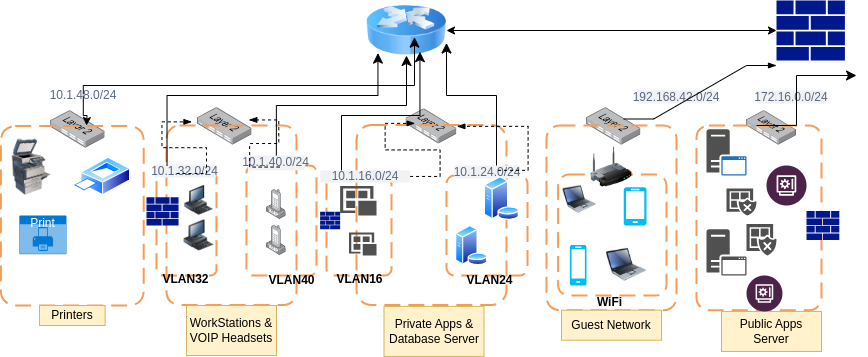

The diagram above was exported from draw.io. Its source (the exported page's mxGraphModel, read from the mxfile embedded in the PNG):
<mxGraphModel dx="1728" dy="449" grid="1" gridSize="10" guides="1" tooltips="1" connect="1" arrows="1" fold="1" page="1" pageScale="1" pageWidth="850" pageHeight="1100" math="0" shadow="0">
  <root>
    <mxCell id="0" />
    <mxCell id="1" parent="0" />
    <mxCell id="nbm-iL0owOvE1ClXrc36-1" value="" style="sketch=0;aspect=fixed;pointerEvents=1;shadow=0;dashed=0;html=1;strokeColor=none;labelPosition=center;verticalLabelPosition=bottom;verticalAlign=top;align=center;fillColor=#00188D;shape=mxgraph.mscae.enterprise.firewall" vertex="1" parent="1">
      <mxGeometry x="750" y="54.9" width="68.41" height="60.2" as="geometry" />
    </mxCell>
    <mxCell id="nbm-iL0owOvE1ClXrc36-2" value="" style="image;html=1;image=img/lib/clip_art/networking/Router_Icon_128x128.png" vertex="1" parent="1">
      <mxGeometry x="340" y="60" width="80" height="50" as="geometry" />
    </mxCell>
    <mxCell id="nbm-iL0owOvE1ClXrc36-4" value="" style="endArrow=classic;startArrow=classic;html=1;rounded=0;entryX=0;entryY=0.5;entryDx=0;entryDy=0;entryPerimeter=0;" edge="1" parent="1" source="nbm-iL0owOvE1ClXrc36-2" target="nbm-iL0owOvE1ClXrc36-1">
      <mxGeometry width="50" height="50" relative="1" as="geometry">
        <mxPoint x="600" y="110" as="sourcePoint" />
        <mxPoint x="650" y="60" as="targetPoint" />
        <Array as="points" />
      </mxGeometry>
    </mxCell>
    <mxCell id="nbm-iL0owOvE1ClXrc36-5" value="" style="image;points=[];aspect=fixed;html=1;align=center;shadow=0;dashed=0;image=img/lib/allied_telesis/switch/Switch_24_port_L2.svg;" vertex="1" parent="1">
      <mxGeometry x="720" y="165.22" width="50" height="34.28" as="geometry" />
    </mxCell>
    <mxCell id="nbm-iL0owOvE1ClXrc36-6" value="" style="image;points=[];aspect=fixed;html=1;align=center;shadow=0;dashed=0;image=img/lib/allied_telesis/switch/Switch_24_port_L2.svg;" vertex="1" parent="1">
      <mxGeometry x="560" y="162.21" width="54.4" height="37.29" as="geometry" />
    </mxCell>
    <mxCell id="nbm-iL0owOvE1ClXrc36-7" value="" style="image;points=[];aspect=fixed;html=1;align=center;shadow=0;dashed=0;image=img/lib/allied_telesis/switch/Switch_24_port_L2.svg;" vertex="1" parent="1">
      <mxGeometry x="379.63" y="163.46" width="50.74" height="34.78" as="geometry" />
    </mxCell>
    <mxCell id="nbm-iL0owOvE1ClXrc36-8" value="" style="image;points=[];aspect=fixed;html=1;align=center;shadow=0;dashed=0;image=img/lib/allied_telesis/switch/Switch_24_port_L2.svg;" vertex="1" parent="1">
      <mxGeometry x="171.10000000000002" y="162.21" width="54.4" height="37.29" as="geometry" />
    </mxCell>
    <mxCell id="nbm-iL0owOvE1ClXrc36-9" value="" style="image;points=[];aspect=fixed;html=1;align=center;shadow=0;dashed=0;image=img/lib/allied_telesis/switch/Switch_24_port_L2.svg;" vertex="1" parent="1">
      <mxGeometry x="24.199999999999996" y="165.22" width="54.4" height="37.29" as="geometry" />
    </mxCell>
    <mxCell id="nbm-iL0owOvE1ClXrc36-10" value="" style="rounded=1;arcSize=10;dashed=1;strokeColor=#F59D56;fillColor=none;gradientColor=none;dashPattern=8 4;strokeWidth=2;" vertex="1" parent="1">
      <mxGeometry x="-25.6" y="180.5" width="142.8" height="179.5" as="geometry" />
    </mxCell>
    <mxCell id="nbm-iL0owOvE1ClXrc36-11" value="" style="rounded=1;arcSize=10;dashed=1;strokeColor=#F59D56;fillColor=none;gradientColor=none;dashPattern=8 4;strokeWidth=2;" vertex="1" parent="1">
      <mxGeometry x="140" y="180" width="130" height="179.5" as="geometry" />
    </mxCell>
    <mxCell id="nbm-iL0owOvE1ClXrc36-13" value="" style="rounded=1;arcSize=10;dashed=1;strokeColor=#F59D56;fillColor=none;gradientColor=none;dashPattern=8 4;strokeWidth=2;" vertex="1" parent="1">
      <mxGeometry x="330" y="179.5" width="150" height="180" as="geometry" />
    </mxCell>
    <mxCell id="nbm-iL0owOvE1ClXrc36-14" value="" style="rounded=1;arcSize=10;dashed=1;strokeColor=#F59D56;fillColor=none;gradientColor=none;dashPattern=8 4;strokeWidth=2;" vertex="1" parent="1">
      <mxGeometry x="520" y="180" width="130" height="184.72" as="geometry" />
    </mxCell>
    <mxCell id="nbm-iL0owOvE1ClXrc36-15" value="" style="rounded=1;arcSize=10;dashed=1;strokeColor=#F59D56;fillColor=none;gradientColor=none;dashPattern=8 4;strokeWidth=2;" vertex="1" parent="1">
      <mxGeometry x="670" y="180" width="125" height="184.72" as="geometry" />
    </mxCell>
    <mxCell id="nbm-iL0owOvE1ClXrc36-17" value="" style="rounded=1;arcSize=10;dashed=1;strokeColor=light-dark(#F59D56,#3333FF);fillColor=none;gradientColor=none;dashPattern=8 4;strokeWidth=2;" vertex="1" parent="1">
      <mxGeometry x="130" y="225.83" width="60" height="104.17" as="geometry" />
    </mxCell>
    <mxCell id="nbm-iL0owOvE1ClXrc36-18" value="" style="rounded=1;arcSize=10;dashed=1;strokeColor=light-dark(#F59D56,#3333FF);fillColor=none;gradientColor=none;dashPattern=8 4;strokeWidth=2;" vertex="1" parent="1">
      <mxGeometry x="220" y="220" width="70" height="110" as="geometry" />
    </mxCell>
    <mxCell id="nbm-iL0owOvE1ClXrc36-19" value="" style="rounded=1;arcSize=10;dashed=1;strokeColor=light-dark(#F59D56,#FF3333);fillColor=none;gradientColor=none;dashPattern=8 4;strokeWidth=2;" vertex="1" parent="1">
      <mxGeometry x="300" y="232.22" width="65" height="97.78" as="geometry" />
    </mxCell>
    <mxCell id="nbm-iL0owOvE1ClXrc36-22" value="" style="rounded=1;arcSize=10;dashed=1;strokeColor=light-dark(#F59D56,#FF3333);fillColor=none;gradientColor=none;dashPattern=8 4;strokeWidth=2;" vertex="1" parent="1">
      <mxGeometry x="420" y="230" width="81.1" height="100" as="geometry" />
    </mxCell>
    <mxCell id="nbm-iL0owOvE1ClXrc36-23" value="" style="rounded=1;arcSize=10;dashed=1;strokeColor=light-dark(#F59D56,#33FF33);fillColor=none;gradientColor=none;dashPattern=8 4;strokeWidth=2;" vertex="1" parent="1">
      <mxGeometry x="531.6" y="229.09" width="108.4" height="120.91" as="geometry" />
    </mxCell>
    <mxCell id="nbm-iL0owOvE1ClXrc36-24" value="" style="image;html=1;image=img/lib/clip_art/networking/Wireless_Router_128x128.png" vertex="1" parent="1">
      <mxGeometry x="560" y="201.82" width="50" height="40" as="geometry" />
    </mxCell>
    <mxCell id="nbm-iL0owOvE1ClXrc36-25" value="" style="image;html=1;image=img/lib/clip_art/computers/Printer_Commercial_128x128.png" vertex="1" parent="1">
      <mxGeometry x="-20" y="193.64" width="50" height="56.36" as="geometry" />
    </mxCell>
    <mxCell id="nbm-iL0owOvE1ClXrc36-26" value="" style="image;aspect=fixed;perimeter=ellipsePerimeter;html=1;align=center;shadow=0;dashed=0;spacingTop=3;image=img/lib/active_directory/printer.svg;" vertex="1" parent="1">
      <mxGeometry x="46.4" y="211.92" width="57.69" height="38.08" as="geometry" />
    </mxCell>
    <mxCell id="nbm-iL0owOvE1ClXrc36-28" value="Print" style="html=1;whiteSpace=wrap;strokeColor=none;fillColor=#0079D6;labelPosition=center;verticalLabelPosition=middle;verticalAlign=top;align=center;fontSize=12;outlineConnect=0;spacingTop=-6;fontColor=#FFFFFF;sketch=0;shape=mxgraph.sitemap.print;" vertex="1" parent="1">
      <mxGeometry x="-7.2" y="270" width="47.2" height="38.69" as="geometry" />
    </mxCell>
    <mxCell id="nbm-iL0owOvE1ClXrc36-29" value="Printers" style="text;html=1;strokeColor=#d6b656;fillColor=#fff2cc;align=center;verticalAlign=middle;whiteSpace=wrap;overflow=hidden;" vertex="1" parent="1">
      <mxGeometry x="13.000000000000002" y="360" width="65.6" height="20" as="geometry" />
    </mxCell>
    <mxCell id="nbm-iL0owOvE1ClXrc36-31" value="" style="edgeStyle=elbowEdgeStyle;elbow=vertical;endArrow=classic;html=1;curved=0;rounded=0;endSize=8;startSize=8;entryX=0.6;entryY=0.633;entryDx=0;entryDy=0;entryPerimeter=0;" edge="1" parent="1" source="nbm-iL0owOvE1ClXrc36-34" target="nbm-iL0owOvE1ClXrc36-2">
      <mxGeometry width="50" height="50" relative="1" as="geometry">
        <mxPoint x="170" y="150" as="sourcePoint" />
        <mxPoint x="370" y="70" as="targetPoint" />
        <Array as="points">
          <mxPoint x="230" y="140" />
        </Array>
      </mxGeometry>
    </mxCell>
    <mxCell id="nbm-iL0owOvE1ClXrc36-39" value="WorkStations &amp;amp; VOIP Headsets" style="text;html=1;strokeColor=#d6b656;fillColor=#fff2cc;align=center;verticalAlign=middle;whiteSpace=wrap;overflow=hidden;" vertex="1" parent="1">
      <mxGeometry x="160" y="360" width="90" height="50" as="geometry" />
    </mxCell>
    <mxCell id="nbm-iL0owOvE1ClXrc36-40" value="Private Apps &amp;amp; Database Server" style="text;html=1;strokeColor=#d6b656;fillColor=#fff2cc;align=center;verticalAlign=middle;whiteSpace=wrap;overflow=hidden;" vertex="1" parent="1">
      <mxGeometry x="357.5" y="360.94000000000005" width="100" height="50" as="geometry" />
    </mxCell>
    <mxCell id="nbm-iL0owOvE1ClXrc36-41" value="Guest Network" style="text;html=1;strokeColor=#d6b656;fillColor=#fff2cc;align=center;verticalAlign=middle;whiteSpace=wrap;overflow=hidden;" vertex="1" parent="1">
      <mxGeometry x="535" y="364.72" width="100" height="30" as="geometry" />
    </mxCell>
    <mxCell id="nbm-iL0owOvE1ClXrc36-42" value="Public Apps Server" style="text;html=1;strokeColor=#d6b656;fillColor=#fff2cc;align=center;verticalAlign=middle;whiteSpace=wrap;overflow=hidden;" vertex="1" parent="1">
      <mxGeometry x="695" y="365.94" width="100" height="40" as="geometry" />
    </mxCell>
    <mxCell id="nbm-iL0owOvE1ClXrc36-43" value="10.1.32.0/24" style="rounded=1;align=center;fillColor=#F1F2F4;strokeColor=none;html=1;whiteSpace=wrap;fontColor=#596780;fontSize=12" vertex="1" parent="1">
      <mxGeometry x="127.19999999999999" y="219" width="62.8" height="13" as="geometry" />
    </mxCell>
    <mxCell id="nbm-iL0owOvE1ClXrc36-45" value="10.1.40.0/24" style="rounded=1;align=center;fillColor=#F1F2F4;strokeColor=none;html=1;whiteSpace=wrap;fontColor=#596780;fontSize=12" vertex="1" parent="1">
      <mxGeometry x="221.27" y="210" width="57.2" height="14.85" as="geometry" />
    </mxCell>
    <mxCell id="nbm-iL0owOvE1ClXrc36-46" value="10.1.16.0/24" style="rounded=1;align=center;fillColor=#F1F2F4;strokeColor=none;html=1;whiteSpace=wrap;fontColor=#596780;fontSize=12" vertex="1" parent="1">
      <mxGeometry x="293.6" y="224.85" width="90" height="12.22" as="geometry" />
    </mxCell>
    <mxCell id="nbm-iL0owOvE1ClXrc36-47" value="10.1.24.0/24" style="rounded=1;align=center;fillColor=#F1F2F4;strokeColor=none;html=1;whiteSpace=wrap;fontColor=#596780;fontSize=12" vertex="1" parent="1">
      <mxGeometry x="427.75" y="220" width="65.6" height="13" as="geometry" />
    </mxCell>
    <mxCell id="nbm-iL0owOvE1ClXrc36-48" value="192.168.42.0/24" style="rounded=1;align=center;fillColor=#F1F2F4;strokeColor=none;html=1;whiteSpace=wrap;fontColor=#596780;fontSize=12" vertex="1" parent="1">
      <mxGeometry x="610" y="145" width="80" height="13" as="geometry" />
    </mxCell>
    <mxCell id="nbm-iL0owOvE1ClXrc36-49" value="172.16.0.0/24" style="rounded=1;align=center;fillColor=#F1F2F4;strokeColor=none;html=1;whiteSpace=wrap;fontColor=#596780;fontSize=12" vertex="1" parent="1">
      <mxGeometry x="730" y="145" width="70" height="13" as="geometry" />
    </mxCell>
    <mxCell id="nbm-iL0owOvE1ClXrc36-50" value="WiFi" style="text;align=center;fontStyle=1;verticalAlign=middle;spacingLeft=3;spacingRight=3;strokeColor=none;rotatable=0;points=[[0,0.5],[1,0.5]];portConstraint=eastwest;html=1;" vertex="1" parent="1">
      <mxGeometry x="560" y="353.5" width="45.6" height="6" as="geometry" />
    </mxCell>
    <mxCell id="nbm-iL0owOvE1ClXrc36-51" value="VLAN32" style="text;align=center;fontStyle=1;verticalAlign=middle;spacingLeft=3;spacingRight=3;strokeColor=none;rotatable=0;points=[[0,0.5],[1,0.5]];portConstraint=eastwest;html=1;" vertex="1" parent="1">
      <mxGeometry x="146.1" y="330.78" width="25" height="6" as="geometry" />
    </mxCell>
    <mxCell id="nbm-iL0owOvE1ClXrc36-52" value="VLAN40" style="text;align=center;fontStyle=1;verticalAlign=middle;spacingLeft=3;spacingRight=3;strokeColor=none;rotatable=0;points=[[0,0.5],[1,0.5]];portConstraint=eastwest;html=1;" vertex="1" parent="1">
      <mxGeometry x="240" y="329.5" width="50" height="10" as="geometry" />
    </mxCell>
    <mxCell id="nbm-iL0owOvE1ClXrc36-53" value="VLAN16" style="text;align=center;fontStyle=1;verticalAlign=middle;spacingLeft=3;spacingRight=3;strokeColor=none;rotatable=0;points=[[0,0.5],[1,0.5]];portConstraint=eastwest;html=1;" vertex="1" parent="1">
      <mxGeometry x="307.5" y="330.78" width="50" height="6" as="geometry" />
    </mxCell>
    <mxCell id="nbm-iL0owOvE1ClXrc36-54" value="VLAN24" style="text;align=center;fontStyle=1;verticalAlign=middle;spacingLeft=3;spacingRight=3;strokeColor=none;rotatable=0;points=[[0,0.5],[1,0.5]];portConstraint=eastwest;html=1;" vertex="1" parent="1">
      <mxGeometry x="440" y="331.5" width="45" height="6" as="geometry" />
    </mxCell>
    <mxCell id="nbm-iL0owOvE1ClXrc36-56" value="" style="sketch=0;aspect=fixed;pointerEvents=1;shadow=0;dashed=0;html=1;strokeColor=none;labelPosition=center;verticalLabelPosition=bottom;verticalAlign=top;align=center;fillColor=#00188D;shape=mxgraph.mscae.enterprise.firewall" vertex="1" parent="1">
      <mxGeometry x="293.59999999999997" y="266.18" width="20.05" height="17.64" as="geometry" />
    </mxCell>
    <mxCell id="nbm-iL0owOvE1ClXrc36-57" value="" style="sketch=0;aspect=fixed;pointerEvents=1;shadow=0;dashed=0;html=1;strokeColor=none;labelPosition=center;verticalLabelPosition=bottom;verticalAlign=top;align=center;fillColor=#00188D;shape=mxgraph.mscae.enterprise.firewall" vertex="1" parent="1">
      <mxGeometry x="120" y="251.8" width="32.05" height="28.2" as="geometry" />
    </mxCell>
    <mxCell id="nbm-iL0owOvE1ClXrc36-58" value="" style="sketch=0;aspect=fixed;pointerEvents=1;shadow=0;dashed=0;html=1;strokeColor=none;labelPosition=center;verticalLabelPosition=bottom;verticalAlign=top;align=center;fillColor=#00188D;shape=mxgraph.mscae.enterprise.firewall" vertex="1" parent="1">
      <mxGeometry x="780" y="265.55" width="32.83" height="28.89" as="geometry" />
    </mxCell>
    <mxCell id="nbm-iL0owOvE1ClXrc36-59" value="" style="image;html=1;image=img/lib/clip_art/computers/Workstation_128x128.png" vertex="1" parent="1">
      <mxGeometry x="157.5" y="274.32" width="30" height="31.56" as="geometry" />
    </mxCell>
    <mxCell id="nbm-iL0owOvE1ClXrc36-60" value="" style="image;html=1;image=img/lib/clip_art/computers/Workstation_128x128.png" vertex="1" parent="1">
      <mxGeometry x="155" y="240.11" width="35" height="29.89" as="geometry" />
    </mxCell>
    <mxCell id="nbm-iL0owOvE1ClXrc36-61" value="" style="image;points=[];aspect=fixed;html=1;align=center;shadow=0;dashed=0;image=img/lib/allied_telesis/computer_and_terminals/VOIP_IP_phone.svg;" vertex="1" parent="1">
      <mxGeometry x="240" y="280" width="19.74" height="30" as="geometry" />
    </mxCell>
    <mxCell id="nbm-iL0owOvE1ClXrc36-62" value="" style="image;points=[];aspect=fixed;html=1;align=center;shadow=0;dashed=0;image=img/lib/allied_telesis/computer_and_terminals/VOIP_IP_phone.svg;" vertex="1" parent="1">
      <mxGeometry x="240" y="244.06" width="19.74" height="30" as="geometry" />
    </mxCell>
    <mxCell id="nbm-iL0owOvE1ClXrc36-63" value="" style="sketch=0;pointerEvents=1;shadow=0;dashed=0;html=1;strokeColor=none;labelPosition=center;verticalLabelPosition=bottom;verticalAlign=top;align=center;fillColor=#505050;shape=mxgraph.mscae.intune.apps" vertex="1" parent="1">
      <mxGeometry x="322.5" y="287.11" width="27.5" height="22.89" as="geometry" />
    </mxCell>
    <mxCell id="nbm-iL0owOvE1ClXrc36-64" value="" style="sketch=0;pointerEvents=1;shadow=0;dashed=0;html=1;strokeColor=none;labelPosition=center;verticalLabelPosition=bottom;verticalAlign=top;align=center;fillColor=#505050;shape=mxgraph.mscae.intune.apps" vertex="1" parent="1">
      <mxGeometry x="313.65" y="240.44" width="36.35" height="29.56" as="geometry" />
    </mxCell>
    <mxCell id="nbm-iL0owOvE1ClXrc36-65" value="" style="image;aspect=fixed;perimeter=ellipsePerimeter;html=1;align=center;shadow=0;dashed=0;spacingTop=3;image=img/lib/active_directory/database_server.svg;" vertex="1" parent="1">
      <mxGeometry x="428.79999999999995" y="280" width="32.8" height="40" as="geometry" />
    </mxCell>
    <mxCell id="nbm-iL0owOvE1ClXrc36-66" value="" style="image;aspect=fixed;perimeter=ellipsePerimeter;html=1;align=center;shadow=0;dashed=0;spacingTop=3;image=img/lib/active_directory/database_server.svg;" vertex="1" parent="1">
      <mxGeometry x="457.42" y="231" width="35.93" height="43.82" as="geometry" />
    </mxCell>
    <mxCell id="nbm-iL0owOvE1ClXrc36-67" value="" style="image;html=1;image=img/lib/clip_art/computers/Laptop_128x128.png" vertex="1" parent="1">
      <mxGeometry x="580" y="298.44" width="40" height="41.56" as="geometry" />
    </mxCell>
    <mxCell id="nbm-iL0owOvE1ClXrc36-68" value="" style="image;html=1;image=img/lib/clip_art/computers/Laptop_128x128.png" vertex="1" parent="1">
      <mxGeometry x="536.6" y="237.91" width="33.4" height="32.09" as="geometry" />
    </mxCell>
    <mxCell id="nbm-iL0owOvE1ClXrc36-69" value="" style="verticalLabelPosition=bottom;html=1;verticalAlign=top;align=center;strokeColor=none;fillColor=#00BEF2;shape=mxgraph.azure.mobile;pointerEvents=1;" vertex="1" parent="1">
      <mxGeometry x="597.2" y="241.82" width="22.8" height="38.18" as="geometry" />
    </mxCell>
    <mxCell id="nbm-iL0owOvE1ClXrc36-70" value="" style="verticalLabelPosition=bottom;html=1;verticalAlign=top;align=center;strokeColor=none;fillColor=#00BEF2;shape=mxgraph.azure.mobile;pointerEvents=1;" vertex="1" parent="1">
      <mxGeometry x="543.3" y="299.5" width="16.7" height="40.5" as="geometry" />
    </mxCell>
    <mxCell id="nbm-iL0owOvE1ClXrc36-71" value="" style="sketch=0;pointerEvents=1;shadow=0;dashed=0;html=1;strokeColor=none;fillColor=#505050;labelPosition=center;verticalLabelPosition=bottom;verticalAlign=top;outlineConnect=0;align=center;shape=mxgraph.office.servers.application_server;" vertex="1" parent="1">
      <mxGeometry x="680" y="283.82" width="40" height="46.18" as="geometry" />
    </mxCell>
    <mxCell id="nbm-iL0owOvE1ClXrc36-72" value="" style="sketch=0;pointerEvents=1;shadow=0;dashed=0;html=1;strokeColor=none;fillColor=#505050;labelPosition=center;verticalLabelPosition=bottom;verticalAlign=top;outlineConnect=0;align=center;shape=mxgraph.office.servers.application_server_blue;" vertex="1" parent="1">
      <mxGeometry x="680" y="183.64" width="40" height="46.36" as="geometry" />
    </mxCell>
    <mxCell id="nbm-iL0owOvE1ClXrc36-73" value="" style="sketch=0;pointerEvents=1;shadow=0;dashed=0;html=1;strokeColor=none;labelPosition=center;verticalLabelPosition=bottom;verticalAlign=top;align=center;fillColor=#505050;shape=mxgraph.mscae.intune.noncompliant_apps" vertex="1" parent="1">
      <mxGeometry x="720" y="278.44" width="30" height="31.56" as="geometry" />
    </mxCell>
    <mxCell id="nbm-iL0owOvE1ClXrc36-74" value="" style="sketch=0;pointerEvents=1;shadow=0;dashed=0;html=1;strokeColor=none;labelPosition=center;verticalLabelPosition=bottom;verticalAlign=top;align=center;fillColor=#505050;shape=mxgraph.mscae.intune.noncompliant_apps" vertex="1" parent="1">
      <mxGeometry x="700" y="243.03" width="30" height="26.97" as="geometry" />
    </mxCell>
    <mxCell id="nbm-iL0owOvE1ClXrc36-75" value="" style="verticalLabelPosition=bottom;aspect=fixed;html=1;shape=mxgraph.salesforce.financial_services2;" vertex="1" parent="1">
      <mxGeometry x="720" y="330" width="35.94" height="35.94" as="geometry" />
    </mxCell>
    <mxCell id="nbm-iL0owOvE1ClXrc36-76" value="" style="verticalLabelPosition=bottom;aspect=fixed;html=1;shape=mxgraph.salesforce.financial_services2;" vertex="1" parent="1">
      <mxGeometry x="740" y="220" width="40" height="40" as="geometry" />
    </mxCell>
    <mxCell id="nbm-iL0owOvE1ClXrc36-82" value="" style="edgeStyle=orthogonalEdgeStyle;rounded=0;orthogonalLoop=1;jettySize=auto;html=1;" edge="1" parent="1" source="nbm-iL0owOvE1ClXrc36-34">
      <mxGeometry relative="1" as="geometry">
        <mxPoint x="60" y="180" as="targetPoint" />
      </mxGeometry>
    </mxCell>
    <mxCell id="nbm-iL0owOvE1ClXrc36-34" value="10.1.48.0/24" style="rounded=1;align=center;fillColor=#F1F2F4;strokeColor=none;html=1;whiteSpace=wrap;fontColor=#596780;fontSize=12" vertex="1" parent="1">
      <mxGeometry x="30" y="149" width="53.6" height="1" as="geometry" />
    </mxCell>
    <mxCell id="nbm-iL0owOvE1ClXrc36-86" value="" style="edgeStyle=entityRelationEdgeStyle;fontSize=12;html=1;endArrow=blockThin;endFill=1;startArrow=none;rounded=0;startFill=0;dashed=1;entryX=0.048;entryY=0.19;entryDx=0;entryDy=0;entryPerimeter=0;exitX=0.363;exitY=0.692;exitDx=0;exitDy=0;exitPerimeter=0;" edge="1" parent="1" source="nbm-iL0owOvE1ClXrc36-43">
      <mxGeometry width="60" height="60" relative="1" as="geometry">
        <mxPoint x="151.74" y="237.07" as="sourcePoint" />
        <mxPoint x="165.45119999999974" y="176.36509999999998" as="targetPoint" />
      </mxGeometry>
    </mxCell>
    <mxCell id="nbm-iL0owOvE1ClXrc36-87" value="" style="edgeStyle=entityRelationEdgeStyle;fontSize=12;html=1;endArrow=blockThin;endFill=1;startArrow=none;rounded=0;startFill=0;dashed=1;entryX=0.941;entryY=0.328;entryDx=0;entryDy=0;entryPerimeter=0;exitX=0.557;exitY=0.778;exitDx=0;exitDy=0;exitPerimeter=0;" edge="1" parent="1" source="nbm-iL0owOvE1ClXrc36-45" target="nbm-iL0owOvE1ClXrc36-8">
      <mxGeometry width="60" height="60" relative="1" as="geometry">
        <mxPoint x="225" y="231" as="sourcePoint" />
        <mxPoint x="285" y="171" as="targetPoint" />
        <Array as="points">
          <mxPoint x="260" y="200" />
          <mxPoint x="250" y="198" />
          <mxPoint x="229" y="180" />
        </Array>
      </mxGeometry>
    </mxCell>
    <mxCell id="nbm-iL0owOvE1ClXrc36-91" value="" style="edgeStyle=elbowEdgeStyle;elbow=vertical;endArrow=classic;html=1;curved=0;rounded=0;endSize=8;startSize=8;exitX=0.004;exitY=0.224;exitDx=0;exitDy=0;exitPerimeter=0;entryX=0.143;entryY=0.952;entryDx=0;entryDy=0;entryPerimeter=0;" edge="1" parent="1" source="nbm-iL0owOvE1ClXrc36-11" target="nbm-iL0owOvE1ClXrc36-2">
      <mxGeometry width="50" height="50" relative="1" as="geometry">
        <mxPoint x="146" y="200" as="sourcePoint" />
        <mxPoint x="349" y="120" as="targetPoint" />
        <Array as="points">
          <mxPoint x="240" y="150" />
        </Array>
      </mxGeometry>
    </mxCell>
    <mxCell id="nbm-iL0owOvE1ClXrc36-93" value="" style="edgeStyle=elbowEdgeStyle;elbow=vertical;endArrow=classic;html=1;curved=0;rounded=0;endSize=8;startSize=8;" edge="1" parent="1" source="nbm-iL0owOvE1ClXrc36-45" target="nbm-iL0owOvE1ClXrc36-2">
      <mxGeometry width="50" height="50" relative="1" as="geometry">
        <mxPoint x="250" y="202.51" as="sourcePoint" />
        <mxPoint x="373" y="120" as="targetPoint" />
      </mxGeometry>
    </mxCell>
    <mxCell id="nbm-iL0owOvE1ClXrc36-94" value="" style="edgeStyle=elbowEdgeStyle;elbow=vertical;endArrow=classic;html=1;curved=0;rounded=0;endSize=8;startSize=8;entryX=0.668;entryY=0.925;entryDx=0;entryDy=0;entryPerimeter=0;" edge="1" parent="1" target="nbm-iL0owOvE1ClXrc36-2">
      <mxGeometry width="50" height="50" relative="1" as="geometry">
        <mxPoint x="315" y="224.85" as="sourcePoint" />
        <mxPoint x="366" y="132" as="targetPoint" />
        <Array as="points">
          <mxPoint x="340" y="170" />
        </Array>
      </mxGeometry>
    </mxCell>
    <mxCell id="nbm-iL0owOvE1ClXrc36-95" value="" style="edgeStyle=elbowEdgeStyle;elbow=vertical;endArrow=classic;html=1;curved=0;rounded=0;endSize=8;startSize=8;entryX=1;entryY=0.75;entryDx=0;entryDy=0;" edge="1" parent="1" target="nbm-iL0owOvE1ClXrc36-2">
      <mxGeometry width="50" height="50" relative="1" as="geometry">
        <mxPoint x="470" y="220" as="sourcePoint" />
        <mxPoint x="520" y="170" as="targetPoint" />
        <Array as="points">
          <mxPoint x="430" y="150" />
        </Array>
      </mxGeometry>
    </mxCell>
    <mxCell id="nbm-iL0owOvE1ClXrc36-96" value="" style="edgeStyle=entityRelationEdgeStyle;fontSize=12;html=1;endArrow=blockThin;endFill=1;startArrow=none;rounded=0;startFill=0;dashed=1;entryX=0.391;entryY=-0.009;entryDx=0;entryDy=0;entryPerimeter=0;" edge="1" parent="1" source="nbm-iL0owOvE1ClXrc36-46" target="nbm-iL0owOvE1ClXrc36-13">
      <mxGeometry width="60" height="60" relative="1" as="geometry">
        <mxPoint x="340" y="236.82" as="sourcePoint" />
        <mxPoint x="400" y="176.82" as="targetPoint" />
        <Array as="points">
          <mxPoint x="410" y="220" />
          <mxPoint x="410" y="220" />
          <mxPoint x="380" y="170" />
        </Array>
      </mxGeometry>
    </mxCell>
    <mxCell id="nbm-iL0owOvE1ClXrc36-97" value="" style="edgeStyle=entityRelationEdgeStyle;fontSize=12;html=1;endArrow=blockThin;endFill=1;startArrow=none;rounded=0;startFill=0;dashed=1;" edge="1" parent="1" target="nbm-iL0owOvE1ClXrc36-7">
      <mxGeometry width="60" height="60" relative="1" as="geometry">
        <mxPoint x="471.6" y="224.85" as="sourcePoint" />
        <mxPoint x="531.6" y="164.85" as="targetPoint" />
      </mxGeometry>
    </mxCell>
    <mxCell id="nbm-iL0owOvE1ClXrc36-99" value="" style="edgeStyle=entityRelationEdgeStyle;fontSize=12;html=1;endArrow=blockThin;endFill=1;startArrow=none;rounded=0;startFill=0;" edge="1" parent="1">
      <mxGeometry width="60" height="60" relative="1" as="geometry">
        <mxPoint x="597.2" y="173.5" as="sourcePoint" />
        <mxPoint x="750" y="120" as="targetPoint" />
        <Array as="points">
          <mxPoint x="650" y="174" />
          <mxPoint x="627.2" y="143.5" />
        </Array>
      </mxGeometry>
    </mxCell>
    <mxCell id="nbm-iL0owOvE1ClXrc36-100" value="" style="edgeStyle=elbowEdgeStyle;elbow=horizontal;endArrow=classic;html=1;curved=0;rounded=0;endSize=8;startSize=8;" edge="1" parent="1">
      <mxGeometry width="50" height="50" relative="1" as="geometry">
        <mxPoint x="730" y="180" as="sourcePoint" />
        <mxPoint x="830" y="130" as="targetPoint" />
        <Array as="points">
          <mxPoint x="770" y="150" />
        </Array>
      </mxGeometry>
    </mxCell>
  </root>
</mxGraphModel>